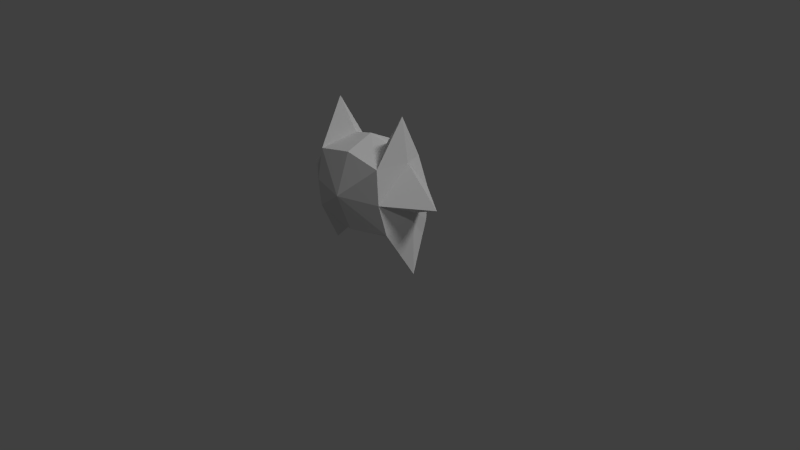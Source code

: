 # Source: gnome.blend  (saved by Blender 2.74.0; exported with 4.5.12 LTS)
import bpy
from mathutils import Matrix  # noqa: F401  (used for matrix-valued properties, if any)

bpy.ops.wm.read_factory_settings(use_empty=True)
scene = bpy.context.scene
scene.name = 'Scene'

# ---- collections
col_collection_1 = bpy.data.collections.new('Collection 1'); scene.collection.children.link(col_collection_1)

# ---- materials (node trees are filled in below, after node groups)
mat_material = bpy.data.materials.new('Material')
mat_material.alpha_threshold = 0.0
mat_material.use_transparent_shadow = False
mat_material.preview_render_type = 'FLAT'
mat_material.roughness = 0.5
mat_material.specular_intensity = 0.151
mat_material.line_color = (0.0, 0.0, 0.0, 1.0)

# ---- material node trees

# ---- world
world_world = bpy.data.worlds.new('World'); scene.world = world_world
world_world.color = (0.05088, 0.05088, 0.05088)
world_world.use_sun_shadow = False
world_world.sun_shadow_jitter_overblur = 0.0
world_world.cycles.sampling_method = 'MANUAL'
world_world.cycles.sample_map_resolution = 256

# ---- cameras
cam_camera = bpy.data.cameras.new('Camera')
cam_camera.clip_end = 100.0
cam_camera.lens = 35.0
cam_camera.sensor_width = 32.0
cam_camera.sensor_height = 18.0
cam_camera.ortho_scale = 7.314
cam_camera.dof.focus_distance = 0.0
cam_camera.dof.aperture_fstop = 128.0

# ---- lights
light_lamp = bpy.data.lights.new('Lamp', 'SUN')
light_lamp.transmission_factor = 0.0
light_lamp.cutoff_distance = 30.0
light_lamp.angle = 0.1993
light_lamp.energy = 1.0
light_lamp.shadow_buffer_clip_start = 1.001
light_lamp.shadow_soft_size = 0.1
light_lamp.shadow_cascade_max_distance = 1000.0
light_lamp.cycles.use_multiple_importance_sampling = False
light_lamp_001 = bpy.data.lights.new('Lamp.001', 'POINT')
light_lamp_001.transmission_factor = 0.0
light_lamp_001.cutoff_distance = 30.0
light_lamp_001.energy = 100.0
light_lamp_001.shadow_buffer_clip_start = 1.001
light_lamp_001.shadow_soft_size = 0.1
light_lamp_001.shadow_maximum_resolution = 0.006
light_lamp_001.use_absolute_resolution = True
light_lamp_001.cycles.use_multiple_importance_sampling = False

# ---- meshes
me_cube = bpy.data.meshes.new('Cube')
me_cube.from_pydata([(-0.6068, -0.3279, 0.6068), (-0.4948, -0.3586, 1.424), (-0.5564, -0.3981, 1.0), (-0.6068, 0.3378, 0.6068), (-0.4948, 0.317, 1.424), (-1.112, 0.00495, 0.9902), (-0.7216, 0.00495, 0.0), (-0.5564, 0.408, 1.0), (-0.3362, 0.00495, 0.3653), (-0.5462, 0.00495, 1.998), (-0.6339, 0.00495, 1.449), (-0.2698, 0.00495, 1.595), (-0.7216, 0.00495, 0.8397), (0.6167, -0.3279, 0.6068), (0.5047, -0.3586, 1.424), (0.00495, -0.3754, 0.499), (0.5663, -0.3981, 1.0), (0.00495, -0.3641, 1.516), (0.00495, -0.5602, 1.0), (0.6167, 0.3378, 0.6068), (0.5047, 0.317, 1.424), (1.122, 0.00495, 0.9902), (0.00495, 0.3853, 0.499), (0.7315, 0.00495, 0.0), (0.5663, 0.408, 1.0), (0.3461, 0.00495, 0.3653), (0.00495, 0.3637, 1.481), (0.5561, 0.00495, 1.998), (0.6438, 0.00495, 1.449), (0.2797, 0.00495, 1.595), (0.7315, 0.00495, 0.8397), (0.00495, 0.5151, 1.0), (0.00495, 0.00495, 1.657), (0.00495, 0.00495, 0.405)], [], [(6, 8, 0), (1, 10, 2), (10, 1, 9), (2, 12, 0), (6, 0, 12), (0, 8, 15), (2, 5, 12), (10, 5, 2), (17, 32, 1), (1, 32, 11), (9, 1, 11), (33, 15, 8), (2, 0, 18), (15, 18, 0), (2, 18, 1), (1, 18, 17), (6, 3, 8), (4, 7, 10), (10, 9, 4), (7, 3, 12), (6, 12, 3), (3, 22, 8), (7, 12, 5), (10, 7, 5), (26, 4, 32), (4, 11, 32), (9, 11, 4), (33, 8, 22), (7, 31, 3), (22, 3, 31), (7, 4, 31), (4, 26, 31), (23, 13, 25), (14, 16, 28), (28, 27, 14), (16, 13, 30), (23, 30, 13), (13, 15, 25), (16, 30, 21), (28, 16, 21), (17, 14, 32), (14, 29, 32), (27, 29, 14), (33, 25, 15), (16, 18, 13), (15, 13, 18), (16, 14, 18), (14, 17, 18), (23, 25, 19), (20, 28, 24), (28, 20, 27), (24, 30, 19), (23, 19, 30), (19, 25, 22), (24, 21, 30), (28, 21, 24), (26, 32, 20), (20, 32, 29), (27, 20, 29), (33, 22, 25), (24, 19, 31), (22, 31, 19), (24, 31, 20), (20, 31, 26)])
_uv = me_cube.uv_layers.new(name='UVMap')
_uv.uv.foreach_set('vector', [0.1767, 0.02019, 0.3136, 0.08196, 0.2477, 0.2026, 0.9504, 0.5228, 0.8456, 0.5111, 0.9803, 0.4263, 0.8456, 0.5111, 0.9504, 0.5228, 0.8453, 0.6628, 0.258, 0.3134, 0.1421, 0.2535, 0.2477, 0.2026, 0.1767, 0.02019, 0.2477, 0.2026, 0.1421, 0.2535, 0.2477, 0.2026, 0.3136, 0.08196, 0.4104, 0.1836, 0.9803, 0.4263, 0.8458, 0.3383, 0.9428, 0.3244, 0.8456, 0.5111, 0.8458, 0.3383, 0.9803, 0.4263, 0.7137, 0.7075, 0.5782, 0.7075, 0.7292, 0.5418, 0.7292, 0.5418, 0.5782, 0.7075, 0.5742, 0.6088, 0.5751, 0.4298, 0.7292, 0.5418, 0.5742, 0.6088, 0.4104, 0.0806, 0.4104, 0.1836, 0.3136, 0.08196, 0.258, 0.3134, 0.2477, 0.2026, 0.4104, 0.3179, 0.4104, 0.1836, 0.4104, 0.3179, 0.2477, 0.2026, 0.258, 0.3134, 0.4104, 0.3179, 0.2719, 0.4326, 0.2719, 0.4326, 0.4104, 0.3179, 0.4104, 0.462, 0.1767, 0.02019, 0.05387, 0.1743, 0.02868, 0.03831, 0.7532, 0.5212, 0.7115, 0.4262, 0.8456, 0.5111, 0.8456, 0.5111, 0.8453, 0.6628, 0.7532, 0.5212, 0.01447, 0.2803, 0.05387, 0.1743, 0.1421, 0.2535, 0.1767, 0.02019, 0.1421, 0.2535, 0.05387, 0.1743, 0.158, 0.5117, 0.1346, 0.7075, 0.01376, 0.5929, 0.7115, 0.4262, 0.749, 0.3244, 0.8458, 0.3383, 0.8456, 0.5111, 0.7115, 0.4262, 0.8458, 0.3383, 0.443, 0.7075, 0.433, 0.5462, 0.5782, 0.7075, 0.433, 0.5462, 0.5742, 0.6088, 0.5782, 0.7075, 0.5751, 0.4298, 0.5742, 0.6088, 0.433, 0.5462, 0.01233, 0.7075, 0.01376, 0.5929, 0.1346, 0.7075, 0.2896, 0.5287, 0.2904, 0.7075, 0.158, 0.5117, 0.1346, 0.7075, 0.158, 0.5117, 0.2904, 0.7075, 0.2896, 0.5287, 0.433, 0.5462, 0.2904, 0.7075, 0.433, 0.5462, 0.443, 0.7075, 0.2904, 0.7075, 0.644, 0.02019, 0.5731, 0.2026, 0.5072, 0.08196, 0.9493, 0.5226, 0.9792, 0.4261, 0.8445, 0.5109, 0.8445, 0.5109, 0.8442, 0.6625, 0.9493, 0.5226, 0.5627, 0.3134, 0.5731, 0.2026, 0.6787, 0.2535, 0.644, 0.02019, 0.6787, 0.2535, 0.5731, 0.2026, 0.5731, 0.2026, 0.4104, 0.1836, 0.5072, 0.08196, 0.9792, 0.4261, 0.9417, 0.3241, 0.8448, 0.3381, 0.8445, 0.5109, 0.9792, 0.4261, 0.8448, 0.3381, 0.7137, 0.7075, 0.7292, 0.8732, 0.5782, 0.7075, 0.7292, 0.8732, 0.5742, 0.8062, 0.5782, 0.7075, 0.5751, 0.9852, 0.5742, 0.8062, 0.7292, 0.8732, 0.4104, 0.0806, 0.5072, 0.08196, 0.4104, 0.1836, 0.5627, 0.3134, 0.4104, 0.3179, 0.5731, 0.2026, 0.4104, 0.1836, 0.5731, 0.2026, 0.4104, 0.3179, 0.5627, 0.3134, 0.5489, 0.4326, 0.4104, 0.3179, 0.5489, 0.4326, 0.4104, 0.462, 0.4104, 0.3179, 0.644, 0.02019, 0.7921, 0.0383, 0.7669, 0.1743, 0.7521, 0.521, 0.8445, 0.5109, 0.7105, 0.4259, 0.8445, 0.5109, 0.7521, 0.521, 0.8442, 0.6625, 0.8063, 0.2803, 0.6787, 0.2535, 0.7669, 0.1743, 0.644, 0.02019, 0.7669, 0.1743, 0.6787, 0.2535, 0.158, 0.9033, 0.01376, 0.8221, 0.1346, 0.7075, 0.7105, 0.4259, 0.8448, 0.3381, 0.7479, 0.3241, 0.8445, 0.5109, 0.8448, 0.3381, 0.7105, 0.4259, 0.443, 0.7075, 0.5782, 0.7075, 0.433, 0.8688, 0.433, 0.8688, 0.5782, 0.7075, 0.5742, 0.8062, 0.5751, 0.9852, 0.433, 0.8688, 0.5742, 0.8062, 0.01233, 0.7075, 0.1346, 0.7075, 0.01376, 0.8221, 0.2896, 0.8864, 0.158, 0.9033, 0.2904, 0.7075, 0.1346, 0.7075, 0.2904, 0.7075, 0.158, 0.9033, 0.2896, 0.8864, 0.2904, 0.7075, 0.433, 0.8688, 0.433, 0.8688, 0.2904, 0.7075, 0.443, 0.7075])
me_cube.materials.append(mat_material)
me_cube.use_remesh_preserve_volume = False
me_cube.use_remesh_preserve_attributes = False
me_cube.use_mirror_vertex_groups = False
me_cube.update()
arm_armature_002 = bpy.data.armatures.new('Armature.002')  # bones are not reproduced

# ---- objects
ob_armature = bpy.data.objects.new('Armature', arm_armature_002)
ob_cube = bpy.data.objects.new('Cube', me_cube)
ob_lamp = bpy.data.objects.new('Lamp', light_lamp)
ob_camera = bpy.data.objects.new('Camera', cam_camera)
ob_lamp_001 = bpy.data.objects.new('Lamp.001', light_lamp_001)

# ---- transforms, parenting, visibility, modifiers, constraints
ob_armature.location = (0.0, 0.0, 0.405)
ob_armature.lineart.crease_threshold = 0.0
ob_cube.parent = ob_armature
ob_cube.matrix_parent_inverse = Matrix(((1.0, 0.0, 0.0, 0.0), (0.0, 1.0, 0.0, 0.0), (0.0, 0.0, 1.0, -0.405), (0.0, 0.0, 0.0, 1.0)))
ob_cube.location = (0.0, 0.0, 0.0)
ob_cube.lock_rotations_4d = False
ob_cube.empty_display_type = 'ARROWS'
ob_cube.lineart.crease_threshold = 0.0
ob_cube.material_slots[0].link = 'OBJECT'; ob_cube.material_slots[0].material = mat_material
_vg = ob_cube.vertex_groups.new(name='Spine')
for _i, _w in zip([0, 1, 2, 3, 4, 5, 6, 7, 8, 9, 10, 11, 12, 13, 14, 15, 16, 17, 18, 19, 20, 21, 22, 23, 24, 25, 26, 27, 28, 29, 30, 31, 32, 33], [1.0, 0.9999, 1.0, 1.0, 1.0, 3.908e-06, 3.322e-05, 1.0, 1.0, 0.0007148, 1.0, 1.0, 1.0, 1.0, 1.0, 1.0, 1.0, 1.0, 1.0, 1.0, 1.0, 2.038e-07, 1.0, 6.681e-06, 1.0, 1.0, 1.0, 1.037e-11, 0.9998, 1.0, 1.0, 1.0, 1.0, 1.0]): _vg.add([_i], _w, 'REPLACE')
_vg = ob_cube.vertex_groups.new(name='RightHead')
_vg = ob_cube.vertex_groups.new(name='RightEar')
for _i, _w in zip([9], [0.9999]): _vg.add([_i], _w, 'REPLACE')
_vg = ob_cube.vertex_groups.new(name='RightShoulder')
_vg = ob_cube.vertex_groups.new(name='RightArm')
for _i, _w in zip([5], [0.9995]): _vg.add([_i], _w, 'REPLACE')
_vg = ob_cube.vertex_groups.new(name='LeftHead')
_vg = ob_cube.vertex_groups.new(name='LeftEar')
for _i, _w in zip([27], [0.9979]): _vg.add([_i], _w, 'REPLACE')
_vg = ob_cube.vertex_groups.new(name='LeftShoulder')
_vg = ob_cube.vertex_groups.new(name='LeftArm')
for _i, _w in zip([21], [0.9999]): _vg.add([_i], _w, 'REPLACE')
_vg = ob_cube.vertex_groups.new(name='RightHip')
for _i, _w in zip([0, 3], [0.5, 0.496]): _vg.add([_i], _w, 'REPLACE')
_vg = ob_cube.vertex_groups.new(name='RightLeg')
for _i, _w in zip([6], [1.0]): _vg.add([_i], _w, 'REPLACE')
_vg = ob_cube.vertex_groups.new(name='LeftHip')
for _i, _w in zip([13, 19, 25], [0.4987, 0.4949, 0.00879]): _vg.add([_i], _w, 'REPLACE')
_vg = ob_cube.vertex_groups.new(name='LeftLeg')
for _i, _w in zip([23], [0.9999]): _vg.add([_i], _w, 'REPLACE')
_m = ob_cube.modifiers.new('Armature', 'ARMATURE')
_m.object = ob_armature
ob_lamp.location = (4.076, 1.005, 5.904)
ob_lamp.rotation_euler = (0.6503, 0.05522, 1.866)
ob_lamp.lock_rotations_4d = False
ob_lamp.empty_display_type = 'ARROWS'
ob_lamp.color = (0.0, 0.0, 0.0, 0.0)
ob_lamp.lineart.crease_threshold = 0.0
ob_camera.location = (7.481, -6.508, 5.344)
ob_camera.rotation_euler = (1.109, 0.01082, 0.8149)
ob_camera.lock_rotations_4d = False
ob_camera.empty_display_type = 'ARROWS'
ob_camera.color = (0.0, 0.0, 0.0, 0.0)
ob_camera.display_type = 'WIRE'
ob_camera.lineart.crease_threshold = 0.0
ob_lamp_001.location = (4.076, -2.968, 5.904)
ob_lamp_001.rotation_euler = (0.6503, 0.05522, 1.866)
ob_lamp_001.lock_rotations_4d = False
ob_lamp_001.empty_display_type = 'ARROWS'
ob_lamp_001.color = (0.0, 0.0, 0.0, 0.0)
ob_lamp_001.lineart.crease_threshold = 0.0

# ---- collection membership
col_collection_1.objects.link(ob_armature)
col_collection_1.objects.link(ob_cube)
col_collection_1.objects.link(ob_lamp)
col_collection_1.objects.link(ob_camera)
col_collection_1.objects.link(ob_lamp_001)

# ---- scene / render settings (as saved in the file)
scene.camera = ob_camera
scene.frame_start = 0; scene.frame_end = 130; scene.frame_set(80)
scene.render.engine = 'BLENDER_EEVEE_NEXT'
scene.render.resolution_percentage = 50
scene.render.dither_intensity = 0.0
scene.cycles.use_denoising = False
scene.cycles.samples = 10
scene.cycles.sampling_pattern = 'TABULATED_SOBOL'
scene.cycles.light_sampling_threshold = 0.0
scene.cycles.use_adaptive_sampling = False
scene.cycles.use_light_tree = False
scene.cycles.blur_glossy = 0.0
scene.cycles.pixel_filter_type = 'GAUSSIAN'
scene.cycles.sample_clamp_indirect = 0.0
scene.view_settings.view_transform = 'Standard'
bpy.context.view_layer.update()
